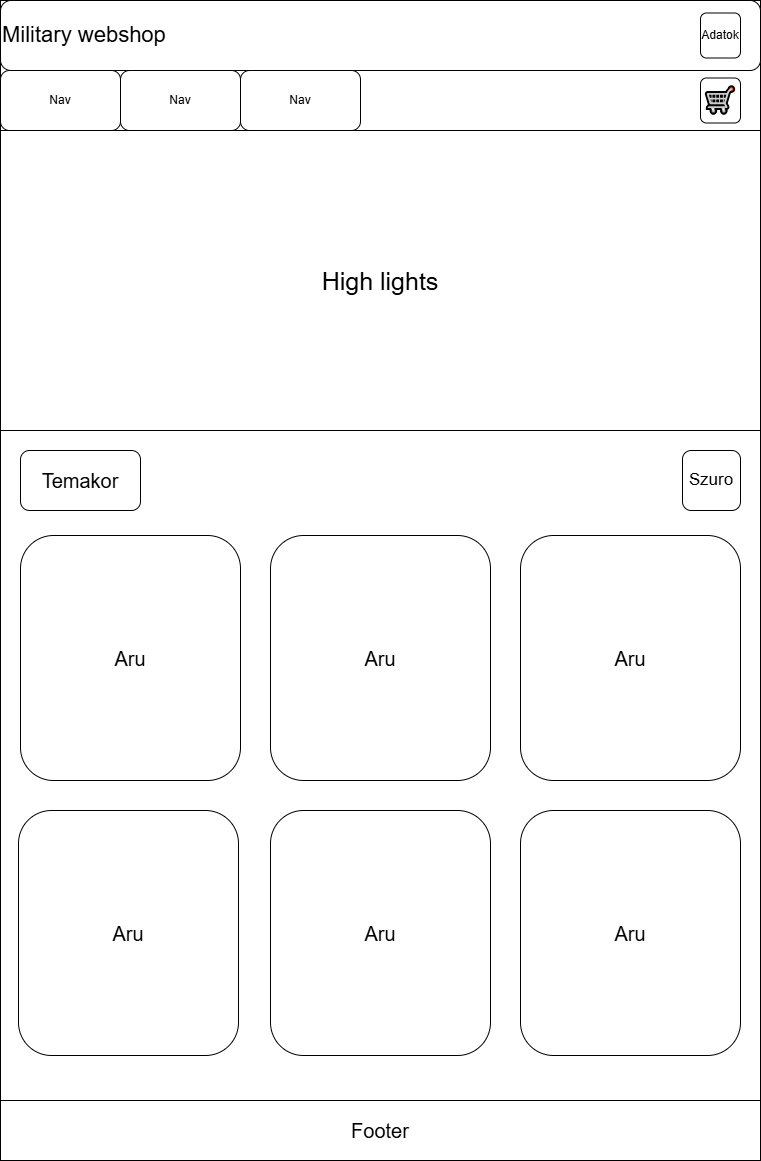

The diagram above was exported from draw.io. Its source (the exported page's mxGraphModel, read from the mxfile embedded in the PNG):
<mxGraphModel dx="969" dy="526" grid="1" gridSize="10" guides="1" tooltips="1" connect="1" arrows="1" fold="1" page="1" pageScale="1" pageWidth="827" pageHeight="1169" math="0" shadow="0">
  <root>
    <mxCell id="0" />
    <mxCell id="1" parent="0" />
    <mxCell id="-EY3Yka_PqmRJfYrWoqJ-2" value="" style="rounded=0;whiteSpace=wrap;html=1;" vertex="1" parent="1">
      <mxGeometry x="40" y="40" width="760" height="1160" as="geometry" />
    </mxCell>
    <mxCell id="-EY3Yka_PqmRJfYrWoqJ-3" value="&lt;font style=&quot;font-size: 22px;&quot;&gt;Military webshop&lt;/font&gt;" style="rounded=1;whiteSpace=wrap;html=1;align=left;" vertex="1" parent="1">
      <mxGeometry x="40" y="40" width="760" height="70" as="geometry" />
    </mxCell>
    <mxCell id="-EY3Yka_PqmRJfYrWoqJ-4" value="Nav" style="rounded=1;whiteSpace=wrap;html=1;" vertex="1" parent="1">
      <mxGeometry x="160" y="110" width="120" height="60" as="geometry" />
    </mxCell>
    <mxCell id="-EY3Yka_PqmRJfYrWoqJ-5" value="Nav" style="rounded=1;whiteSpace=wrap;html=1;" vertex="1" parent="1">
      <mxGeometry x="40" y="110" width="120" height="60" as="geometry" />
    </mxCell>
    <mxCell id="-EY3Yka_PqmRJfYrWoqJ-6" value="Nav" style="rounded=1;whiteSpace=wrap;html=1;" vertex="1" parent="1">
      <mxGeometry x="280" y="110" width="120" height="60" as="geometry" />
    </mxCell>
    <mxCell id="-EY3Yka_PqmRJfYrWoqJ-7" value="Adatok" style="rounded=1;whiteSpace=wrap;html=1;" vertex="1" parent="1">
      <mxGeometry x="740" y="52.5" width="40" height="45" as="geometry" />
    </mxCell>
    <mxCell id="-EY3Yka_PqmRJfYrWoqJ-8" value="&lt;font style=&quot;font-size: 25px;&quot;&gt;High lights&lt;/font&gt;" style="rounded=0;whiteSpace=wrap;html=1;" vertex="1" parent="1">
      <mxGeometry x="40" y="170" width="760" height="300" as="geometry" />
    </mxCell>
    <mxCell id="-EY3Yka_PqmRJfYrWoqJ-9" value="Temakor" style="rounded=1;whiteSpace=wrap;html=1;fontSize=20;" vertex="1" parent="1">
      <mxGeometry x="60" y="490" width="120" height="60" as="geometry" />
    </mxCell>
    <mxCell id="-EY3Yka_PqmRJfYrWoqJ-10" value="Aru" style="rounded=1;whiteSpace=wrap;html=1;fontSize=20;" vertex="1" parent="1">
      <mxGeometry x="60" y="575" width="220" height="245" as="geometry" />
    </mxCell>
    <mxCell id="-EY3Yka_PqmRJfYrWoqJ-11" value="Aru" style="rounded=1;whiteSpace=wrap;html=1;fontSize=20;" vertex="1" parent="1">
      <mxGeometry x="310" y="575" width="220" height="245" as="geometry" />
    </mxCell>
    <mxCell id="-EY3Yka_PqmRJfYrWoqJ-12" value="Aru" style="rounded=1;whiteSpace=wrap;html=1;fontSize=20;" vertex="1" parent="1">
      <mxGeometry x="560" y="575" width="220" height="245" as="geometry" />
    </mxCell>
    <mxCell id="-EY3Yka_PqmRJfYrWoqJ-13" value="Aru" style="rounded=1;whiteSpace=wrap;html=1;fontSize=20;" vertex="1" parent="1">
      <mxGeometry x="560" y="850" width="220" height="245" as="geometry" />
    </mxCell>
    <mxCell id="-EY3Yka_PqmRJfYrWoqJ-14" value="Aru" style="rounded=1;whiteSpace=wrap;html=1;fontSize=20;" vertex="1" parent="1">
      <mxGeometry x="310" y="850" width="220" height="245" as="geometry" />
    </mxCell>
    <mxCell id="-EY3Yka_PqmRJfYrWoqJ-15" value="Aru" style="rounded=1;whiteSpace=wrap;html=1;fontSize=20;" vertex="1" parent="1">
      <mxGeometry x="58" y="850" width="220" height="245" as="geometry" />
    </mxCell>
    <mxCell id="-EY3Yka_PqmRJfYrWoqJ-16" value="&lt;font style=&quot;font-size: 20px;&quot;&gt;Footer&lt;/font&gt;" style="rounded=0;whiteSpace=wrap;html=1;" vertex="1" parent="1">
      <mxGeometry x="40" y="1140" width="760" height="60" as="geometry" />
    </mxCell>
    <mxCell id="-EY3Yka_PqmRJfYrWoqJ-17" value="Szuro" style="rounded=1;whiteSpace=wrap;html=1;fontSize=17;" vertex="1" parent="1">
      <mxGeometry x="722" y="490" width="58" height="60" as="geometry" />
    </mxCell>
    <mxCell id="-EY3Yka_PqmRJfYrWoqJ-19" value="&lt;span style=&quot;font-size: 27px;&quot;&gt;🛒&lt;/span&gt;" style="rounded=1;whiteSpace=wrap;html=1;" vertex="1" parent="1">
      <mxGeometry x="740" y="117.5" width="40" height="45" as="geometry" />
    </mxCell>
  </root>
</mxGraphModel>